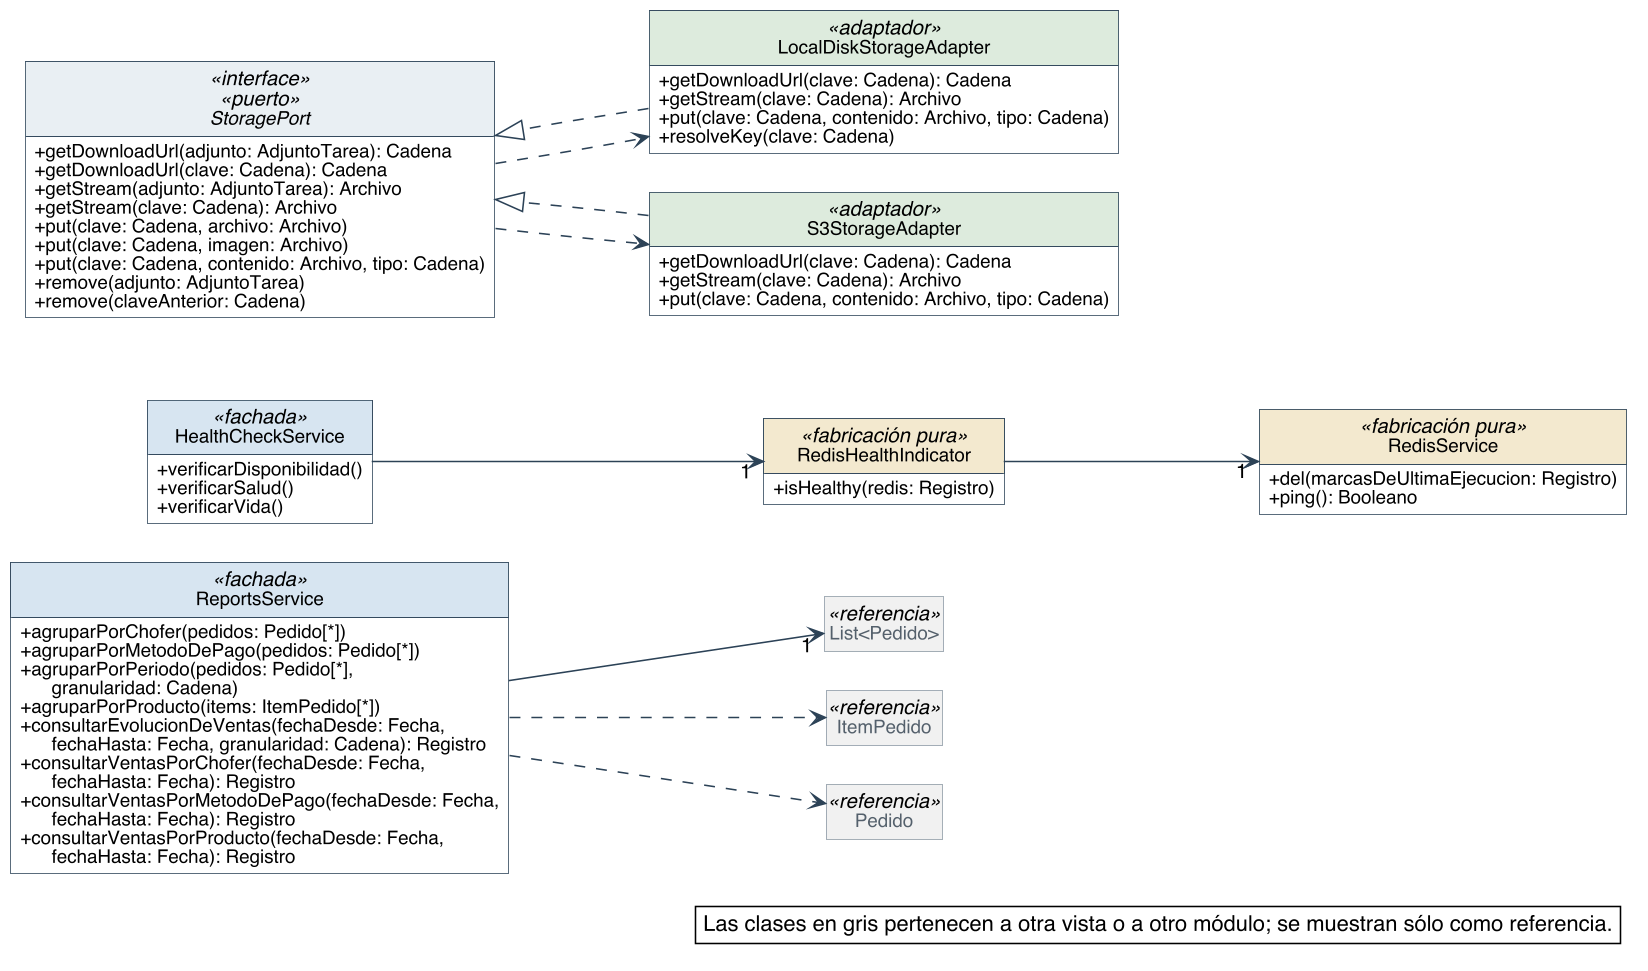

The diagram above was rendered by PlantUML. Its source (embedded in the PNG):
@startuml
skinparam backgroundColor #FFFFFF
skinparam shadowing false
skinparam defaultFontName Helvetica
skinparam defaultFontSize 13
skinparam dpi 150
skinparam nodesep 40
skinparam ranksep 55
skinparam classAttributeIconSize 0
skinparam roundCorner 0
skinparam genericDisplay old
skinparam class {
  BorderColor #2C4257
  BackgroundColor #FFFFFF
  ArrowColor #2C4257
  FontSize 14
  AttributeFontSize 12
  HeaderBackgroundColor #E8EEF3
}
skinparam class<<referencia>> {
  BackgroundColor #F1F1F1
  BorderColor #8A97A3
  FontColor #55616C
}
skinparam class<<fachada>> {
  HeaderBackgroundColor #D6E4F0
}
skinparam class<<use case>> {
  HeaderBackgroundColor #D6E4F0
}
skinparam class<<fabricación pura>> {
  HeaderBackgroundColor #F3E9CF
}
skinparam class<<colección>> {
  HeaderBackgroundColor #E6E6E6
}
skinparam class<<adaptador>> {
  HeaderBackgroundColor #DCEBDD
}
skinparam interface {
  BorderColor #2C4257
  BackgroundColor #FFFFFF
  HeaderBackgroundColor #DCEBDD
  FontSize 14
  AttributeFontSize 12
}
skinparam note {
  BackgroundColor #FFFFFF
  BorderColor #2C4257
}
skinparam packageStyle rectangle
skinparam package {
  BorderColor #8A97A3
  FontSize 13
  FontColor #55616C
}
hide circle
hide empty members

left to right direction
skinparam nodesep 25
skinparam ranksep 90
class ReportsService <<fachada>> {
  + agruparPorChofer(pedidos: Pedido[*])
  + agruparPorMetodoDePago(pedidos: Pedido[*])
  + agruparPorPeriodo(pedidos: Pedido[*],\n      granularidad: Cadena)
  + agruparPorProducto(items: ItemPedido[*])
  + consultarEvolucionDeVentas(fechaDesde: Fecha,\n      fechaHasta: Fecha, granularidad: Cadena): Registro
  + consultarVentasPorChofer(fechaDesde: Fecha,\n      fechaHasta: Fecha): Registro
  + consultarVentasPorMetodoDePago(fechaDesde: Fecha,\n      fechaHasta: Fecha): Registro
  + consultarVentasPorProducto(fechaDesde: Fecha,\n      fechaHasta: Fecha): Registro
}
class HealthCheckService <<fachada>> {
  + verificarDisponibilidad()
  + verificarSalud()
  + verificarVida()
}
class RedisHealthIndicator <<fabricación pura>> {
  + isHealthy(redis: Registro)
}
class RedisService <<fabricación pura>> {
  + del(marcasDeUltimaEjecucion: Registro)
  + ping(): Booleano
}
interface StoragePort <<interface>> <<puerto>> {
  + getDownloadUrl(adjunto: AdjuntoTarea): Cadena
  + getDownloadUrl(clave: Cadena): Cadena
  + getStream(adjunto: AdjuntoTarea): Archivo
  + getStream(clave: Cadena): Archivo
  + put(clave: Cadena, archivo: Archivo)
  + put(clave: Cadena, imagen: Archivo)
  + put(clave: Cadena, contenido: Archivo, tipo: Cadena)
  + remove(adjunto: AdjuntoTarea)
  + remove(claveAnterior: Cadena)
}
class LocalDiskStorageAdapter <<adaptador>> {
  + getDownloadUrl(clave: Cadena): Cadena
  + getStream(clave: Cadena): Archivo
  + put(clave: Cadena, contenido: Archivo, tipo: Cadena)
  + resolveKey(clave: Cadena)
}
class S3StorageAdapter <<adaptador>> {
  + getDownloadUrl(clave: Cadena): Cadena
  + getStream(clave: Cadena): Archivo
  + put(clave: Cadena, contenido: Archivo, tipo: Cadena)
}
class "List<Pedido>" as List_Pedido <<referencia>>
class ItemPedido <<referencia>>
class Pedido <<referencia>>

HealthCheckService --> "1" RedisHealthIndicator
RedisHealthIndicator --> "1" RedisService
ReportsService --> "1" List_Pedido
ReportsService ..> ItemPedido
ReportsService ..> Pedido
StoragePort ..> LocalDiskStorageAdapter
StoragePort ..> S3StorageAdapter
S3StorageAdapter ..|> StoragePort
LocalDiskStorageAdapter ..|> StoragePort

legend bottom right
  Las clases en gris pertenecen a otra vista o a otro módulo; se muestran sólo como referencia.
endlegend
@enduml